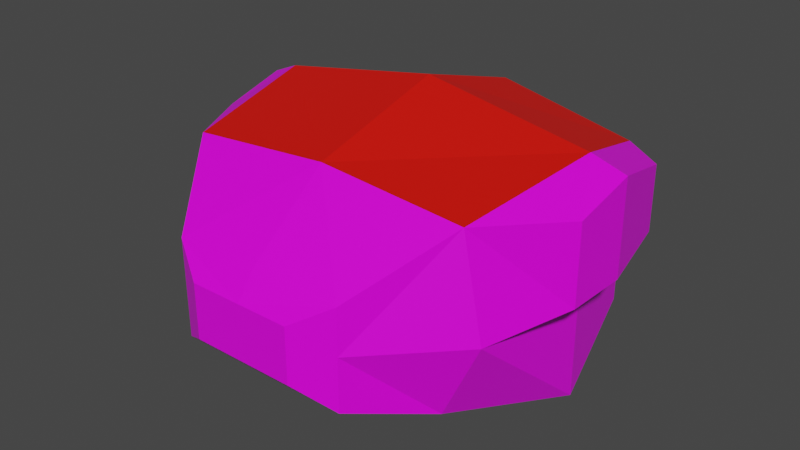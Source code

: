 # Source: mech_body01.blend  (saved by Blender 3.3.6; exported with 4.5.12 LTS)
import bpy
from mathutils import Matrix  # noqa: F401  (used for matrix-valued properties, if any)

bpy.ops.wm.read_factory_settings(use_empty=True)
scene = bpy.context.scene
scene.name = 'Scene'

# ---- collections
col_body01 = bpy.data.collections.new('body01'); scene.collection.children.link(col_body01)

# ---- images (referenced by path relative to the original .blend; pixels are not part of the script)
import os
ASSET_DIR = os.environ.get("B2B_ASSET_DIR", "")  # directory of the original .blend (textures are referenced by path, not embedded)
HERE = os.path.dirname(os.path.abspath(__file__))  # packed textures are extracted next to this script under _unpacked/

def load_image(name, relpath, width, height, colorspace="sRGB"):
    """Load a texture the original file referenced (path relative to the .blend, or extracted next to this script)."""
    p = next((c for c in (os.path.join(HERE, relpath), os.path.join(ASSET_DIR, relpath)) if relpath and os.path.exists(c)), "")
    if p:
        img = bpy.data.images.load(p, check_existing=True)
        img.name = name
    else:  # same state as the original file: an image datablock whose file is absent (Cycles renders it pink)
        img = bpy.data.images.new(name, width, height)
        img.source = "FILE"
        img.filepath = "//" + (relpath or name)
    img.colorspace_settings.name = colorspace
    return img
img_tex_body01_png = load_image('tex_body01.png', 'tex_body01.png', 1024, 1024, 'sRGB')

# ---- materials (node trees are filled in below, after node groups)
mat_mat_body = bpy.data.materials.new('mat_body')
mat_mat_body.alpha_threshold = 0.0
mat_mat_body.use_backface_culling = True
mat_mat_body.use_transparent_shadow = False
mat_mat_body.line_color = (0.0, 0.0, 0.0, 1.0)
mat_mat_team = bpy.data.materials.new('mat_team')
mat_mat_team.use_backface_culling = True
mat_mat_team.use_transparent_shadow = False

# ---- material node trees
mat_mat_body.use_nodes = True; mat_mat_body.node_tree.nodes.clear()
_N = mat_mat_body.node_tree.nodes; _L = mat_mat_body.node_tree.links
n0 = _N.new('ShaderNodeOutputMaterial'); n0.name = 'Material Output'; n0.location = (300, 300)
n1 = _N.new('ShaderNodeBsdfPrincipled'); n1.name = 'Principled BSDF'; n1.location = (10, 300)
n1.distribution = 'GGX'
n1.subsurface_method = 'BURLEY'
n1.inputs[2].default_value = 0.4
n1.inputs[3].default_value = 1.45
n1.inputs[27].default_value = (0.0, 0.0, 0.0, 1.0)
n1.inputs[28].default_value = 1.0
n2 = _N.new('ShaderNodeTexImage'); n2.name = 'Image Texture.001'; n2.location = (-254, 300)
n2.image = img_tex_body01_png
n2.interpolation = 'Closest'
_L.new(n1.outputs[0], n0.inputs[0])
_L.new(n2.outputs[0], n1.inputs[0])
n0.is_active_output = True
mat_mat_team.use_nodes = True; mat_mat_team.node_tree.nodes.clear()
_N = mat_mat_team.node_tree.nodes; _L = mat_mat_team.node_tree.links
n0 = _N.new('ShaderNodeBsdfPrincipled'); n0.name = 'Principled BSDF'; n0.location = (10, 300)
n0.distribution = 'GGX'
n0.subsurface_method = 'BURLEY'
n0.inputs[0].default_value = (0.8, 0.004458, 0.0, 1.0)
n0.inputs[3].default_value = 1.45
n0.inputs[27].default_value = (0.0, 0.0, 0.0, 1.0)
n0.inputs[28].default_value = 1.0
n1 = _N.new('ShaderNodeOutputMaterial'); n1.name = 'Material Output'; n1.location = (300, 300)
_L.new(n0.outputs[0], n1.inputs[0])
n1.is_active_output = True

# ---- world
world_world = bpy.data.worlds.new('World'); scene.world = world_world
world_world.use_nodes = True; world_world.node_tree.nodes.clear()
_N = world_world.node_tree.nodes; _L = world_world.node_tree.links
n0 = _N.new('ShaderNodeOutputWorld'); n0.name = 'World Output'; n0.location = (300, 300)
n1 = _N.new('ShaderNodeBackground'); n1.name = 'Background'; n1.location = (10, 300)
n1.inputs[0].default_value = (0.05088, 0.05088, 0.05088, 1.0)
_L.new(n1.outputs[0], n0.inputs[0])
n0.is_active_output = True
world_world.color = (0.05088, 0.05088, 0.05088)
world_world.use_sun_shadow = False
world_world.sun_shadow_jitter_overblur = 0.0

# ---- meshes
me_body = bpy.data.meshes.new('body')
me_body.from_pydata([(0.42, 0.0, 0.01), (0.42, 0.0, 0.61), (0.35, 0.3, 0.1), (0.35, 0.3, 0.52), (0.32, -0.35, 0.11), (0.2197, -0.5512, 0.1782), (0.5001, 0.01518, 0.5753), (0.1299, -0.6012, 0.232), (0.4441, 0.2552, 0.5033), (0.35, 0.3, 0.31), (0.42, 0.0, 0.31), (0.175, 0.4, 0.205), (0.175, 0.4, 0.415), (0.364, -0.3512, 0.5584), (0.414, -0.3512, 0.31), (0.1299, -0.6012, 0.31), (0.2197, -0.5512, 0.31), (0.2197, -0.5512, 0.4218), (0.1299, -0.6012, 0.368), (0.4953, -0.1448, 0.534), (0.4441, 0.2552, 0.3353), (0.5001, 0.01518, 0.3353), (0.4953, -0.1448, 0.3353), (-0.42, 0.0, 0.01), (-0.42, 0.0, 0.61), (-0.35, 0.3, 0.1), (-0.35, 0.3, 0.52), (-0.32, -0.35, 0.11), (-0.2197, -0.5512, 0.1782), (-0.5001, 0.01518, 0.5753), (-0.1299, -0.6012, 0.232), (-0.4441, 0.2552, 0.5033), (0.0, 0.3, 0.5925), (0.0, 0.0, 0.01), (0.0, 0.0, 0.6825), (0.0, -0.3512, 0.06159), (0.0, -0.3512, 0.5884), (0.0, -0.5512, 0.1782), (0.0, -0.6012, 0.232), (-0.35, 0.3, 0.31), (-0.42, 0.0, 0.31), (0.0, -0.6012, 0.31), (-0.175, 0.4, 0.205), (-0.175, 0.4, 0.415), (0.0, 0.4, 0.4875), (-0.364, -0.3512, 0.5584), (-0.414, -0.3512, 0.31), (-0.1299, -0.6012, 0.31), (-0.2197, -0.5512, 0.31), (-0.2197, -0.5512, 0.4218), (-0.1299, -0.6012, 0.368), (0.0, -0.5512, 0.4312), (0.0, -0.6012, 0.368), (-0.4953, -0.1448, 0.534), (-0.4441, 0.2552, 0.3353), (-0.5001, 0.01518, 0.3353), (-0.4953, -0.1448, 0.3353)], [], [(14, 10, 21, 22), (33, 0, 4, 35), (13, 14, 22, 19), (35, 4, 5, 37), (37, 5, 7, 38), (15, 18, 52, 41), (1, 34, 36, 13), (3, 32, 34, 1), (7, 15, 41, 38), (5, 16, 15, 7), (4, 14, 16, 5), (0, 10, 14, 4), (2, 9, 10, 0), (25, 42, 11, 2), (42, 43, 44, 12, 11), (32, 3, 12, 44), (26, 43, 42, 25, 39), (49, 51, 36, 45), (16, 14, 13, 17), (16, 17, 18, 15), (41, 52, 50, 47), (17, 51, 52, 18), (20, 8, 6, 21), (21, 6, 19, 22), (9, 3, 8, 20), (10, 9, 20, 21), (1, 13, 19, 6), (3, 1, 6, 8), (46, 56, 55, 40), (33, 35, 27, 23), (45, 53, 56, 46), (35, 37, 28, 27), (37, 38, 30, 28), (24, 45, 36, 34), (26, 24, 34, 32), (30, 38, 41, 47), (28, 30, 47, 48), (27, 28, 48, 46), (23, 27, 46, 40), (25, 23, 40, 39), (33, 23, 25, 2, 0), (32, 44, 43, 26), (46, 48, 49, 45), (47, 50, 49, 48), (36, 51, 17, 13), (49, 50, 52, 51), (54, 55, 29, 31), (55, 56, 53, 29), (39, 54, 31, 26), (40, 55, 54, 39), (24, 29, 53, 45), (26, 31, 29, 24), (3, 9, 2, 11, 12)])
me_body.polygons.foreach_set('material_index', [0, 0, 0, 0, 0, 0, 1, 1, 0, 0, 0, 0, 0, 0, 0, 1, 0, 0, 0, 0, 0, 0, 0, 0, 0, 0, 0, 0, 0, 0, 0, 0, 0, 1, 1, 0, 0, 0, 0, 0, 0, 1, 0, 0, 0, 0, 0, 0, 0, 0, 0, 0, 0])
_uv = me_body.uv_layers.new(name='UVMap')
_uv.uv.foreach_set('vector', [0.1937, 0.6638, 0.1957, 0.8234, 0.1577, 0.8314, 0.1577, 0.7586, 0.1821, 0.3071, 0.2169, 0.4597, 0.04548, 0.5042, 0.01095, 0.3237, 0.05453, 0.6477, 0.1692, 0.6579, 0.1577, 0.7586, 0.06743, 0.7586, 0.977, 0.3935, 0.8415, 0.4774, 0.8356, 0.3745, 0.9031, 0.3042, 0.9031, 0.3042, 0.8356, 0.3745, 0.8342, 0.3249, 0.8775, 0.2797, 0.8004, 0.3039, 0.7733, 0.3037, 0.774, 0.2434, 0.8008, 0.2434, 0.7641, 0.8787, 0.7648, 0.6874, 0.9277, 0.6874, 0.9282, 0.8555, 0.6184, 0.8514, 0.6247, 0.6874, 0.7648, 0.6874, 0.7641, 0.8787, 0.8368, 0.3041, 0.8004, 0.3039, 0.8008, 0.2434, 0.8372, 0.2434, 0.8356, 0.3745, 0.7831, 0.357, 0.7991, 0.3123, 0.8342, 0.3249, 0.8415, 0.4774, 0.74, 0.4738, 0.7831, 0.357, 0.8356, 0.3745, 0.2169, 0.4597, 0.2704, 0.5876, 0.07183, 0.6291, 0.04548, 0.5042, 0.3195, 0.4257, 0.3904, 0.474, 0.2704, 0.5876, 0.2169, 0.4597, 0.2977, 0.1645, 0.3732, 0.2153, 0.3778, 0.3655, 0.3195, 0.4257, 0.3732, 0.2153, 0.4633, 0.2126, 0.4967, 0.2867, 0.4679, 0.3627, 0.3778, 0.3655, 0.5997, 0.3823, 0.4847, 0.5099, 0.4721, 0.4014, 0.5421, 0.3432, 0.4505, 0.04029, 0.4627, 0.1559, 0.3732, 0.2153, 0.2977, 0.1645, 0.361, 0.09969, 0.7376, 0.1458, 0.7374, 0.2434, 0.6184, 0.2434, 0.6359, 0.07195, 0.7831, 0.357, 0.74, 0.4738, 0.6359, 0.4148, 0.7376, 0.341, 0.7831, 0.357, 0.7376, 0.341, 0.7733, 0.3037, 0.7991, 0.3123, 0.8008, 0.2434, 0.774, 0.2434, 0.7733, 0.1831, 0.8004, 0.1829, 0.7376, 0.341, 0.7374, 0.2434, 0.774, 0.2434, 0.7733, 0.3037, 0.1577, 0.9433, 0.08139, 0.9433, 0.04868, 0.8314, 0.1577, 0.8314, 0.1577, 0.8314, 0.04868, 0.8314, 0.06743, 0.7586, 0.1577, 0.7586, 0.1692, 0.9907, 0.07379, 0.9907, 0.08139, 0.9433, 0.1577, 0.9433, 0.1964, 0.8329, 0.1964, 0.9729, 0.1577, 0.9433, 0.1577, 0.8314, 0.01083, 0.8177, 0.0256, 0.6551, 0.06743, 0.7586, 0.04868, 0.8314, 0.05022, 0.9798, 0.009328, 0.8398, 0.04868, 0.8314, 0.08139, 0.9433, 0.3995, 0.9746, 0.3635, 0.8797, 0.3635, 0.807, 0.4014, 0.815, 0.1821, 0.3071, 0.01095, 0.3237, 0.009328, 0.1389, 0.1878, 0.1497, 0.2603, 0.9907, 0.2732, 0.8797, 0.3635, 0.8797, 0.375, 0.9805, 0.977, 0.0932, 0.9031, 0.1825, 0.8356, 0.1123, 0.8415, 0.009328, 0.9031, 0.1825, 0.8775, 0.207, 0.8342, 0.1618, 0.8356, 0.1123, 0.7641, 0.4961, 0.9282, 0.5193, 0.9277, 0.6874, 0.7648, 0.6874, 0.6184, 0.5234, 0.7641, 0.4961, 0.7648, 0.6874, 0.6247, 0.6874, 0.8369, 0.1827, 0.8372, 0.2434, 0.8008, 0.2434, 0.8004, 0.1829, 0.8356, 0.1123, 0.8342, 0.1618, 0.7991, 0.1745, 0.7831, 0.1298, 0.8415, 0.009328, 0.8356, 0.1123, 0.7831, 0.1298, 0.7399, 0.01292, 0.1878, 0.1497, 0.009328, 0.1389, 0.01012, 0.009328, 0.2161, 0.01021, 0.2977, 0.1645, 0.1878, 0.1497, 0.2161, 0.01021, 0.361, 0.09969, 0.1821, 0.3071, 0.1878, 0.1497, 0.2977, 0.1645, 0.3195, 0.4257, 0.2169, 0.4597, 0.5997, 0.1459, 0.549, 0.2, 0.4627, 0.1559, 0.4505, 0.04029, 0.7399, 0.01292, 0.7831, 0.1298, 0.7376, 0.1458, 0.6359, 0.07195, 0.7991, 0.1745, 0.7733, 0.1831, 0.7376, 0.1458, 0.7831, 0.1298, 0.6184, 0.2434, 0.7374, 0.2434, 0.7376, 0.341, 0.6359, 0.4148, 0.7376, 0.1458, 0.7733, 0.1831, 0.774, 0.2434, 0.7374, 0.2434, 0.3635, 0.6951, 0.3635, 0.807, 0.2545, 0.807, 0.2872, 0.6951, 0.3635, 0.807, 0.3635, 0.8797, 0.2732, 0.8797, 0.2545, 0.807, 0.375, 0.6477, 0.3635, 0.6951, 0.2872, 0.6951, 0.2796, 0.6477, 0.4022, 0.8055, 0.3635, 0.807, 0.3635, 0.6951, 0.4022, 0.6655, 0.2166, 0.8207, 0.2545, 0.807, 0.2732, 0.8797, 0.2314, 0.9833, 0.256, 0.6586, 0.2872, 0.6951, 0.2545, 0.807, 0.2151, 0.7986, 0.4847, 0.5099, 0.3904, 0.474, 0.3195, 0.4257, 0.3778, 0.3655, 0.4721, 0.4014])
me_body.materials.append(mat_mat_body)
me_body.materials.append(mat_mat_team)
me_body.use_remesh_fix_poles = True
me_body.use_remesh_preserve_attributes = False
me_body.use_mirror_vertex_groups = False
me_body.use_paint_bone_selection = False
me_body.use_paint_mask = True
me_body.update()
arm_armature = bpy.data.armatures.new('Armature')  # bones are not reproduced

# ---- objects
ob_body = bpy.data.objects.new('body', me_body)
ob_armature = bpy.data.objects.new('Armature', arm_armature)

# ---- transforms, parenting, visibility, modifiers, constraints
ob_body.parent = ob_armature
ob_body.location = (0.0, 0.0, 0.0)
ob_body.lineart.crease_threshold = 0.0
_vg = ob_body.vertex_groups.new(name='body')
_vg.add([0, 1, 2, 3, 4, 5, 6, 7, 8, 9, 10, 11, 12, 13, 14, 15, 16, 17, 18, 19, 20, 21, 22, 23, 24, 25, 26, 27, 28, 29, 30, 31, 32, 33, 34, 35, 36, 37, 38, 39, 40, 41, 42, 43, 44, 45, 46, 47, 48, 49, 50, 51, 52, 53, 54, 55, 56], 1.0, 'REPLACE')
_vg = ob_body.vertex_groups.new(name='head')
_vg = ob_body.vertex_groups.new(name='arm.l')
_vg = ob_body.vertex_groups.new(name='arm.r')
_vg = ob_body.vertex_groups.new(name='pack')
_m = ob_body.modifiers.new('Armature', 'ARMATURE')
_m.object = ob_armature
ob_armature.location = (0.0, 0.0, 0.0)
ob_armature.show_in_front = True
ob_armature.lineart.crease_threshold = 0.0

# ---- collection membership
col_body01.objects.link(ob_body)
col_body01.objects.link(ob_armature)

# ---- scene / render settings (as saved in the file)
scene.frame_start = 1; scene.frame_end = 250; scene.frame_set(1)
scene.render.engine = 'BLENDER_EEVEE_NEXT'
scene.cycles.use_denoising = False
scene.cycles.samples = 128
scene.cycles.sampling_pattern = 'TABULATED_SOBOL'
scene.cycles.use_adaptive_sampling = False
scene.cycles.use_light_tree = False
scene.view_settings.view_transform = 'Filmic'
bpy.context.view_layer.update()

# ---- added for rendering (the .blend has no active camera and no usable light): camera, sun
cam_auto = bpy.data.cameras.new('AutoCamera')
cam_auto.lens = 50.0
cam_auto.sensor_width = 36.0
cam_auto.clip_end = 1000.0
ob_auto_camera = bpy.data.objects.new('AutoCamera', cam_auto)
scene.collection.objects.link(ob_auto_camera)
ob_auto_camera.location = (1.44967, -1.8402, 1.50598)
ob_auto_camera.rotation_euler = (1.09748, -7.21219e-08, 0.694738)
scene.camera = ob_auto_camera
light_auto_sun = bpy.data.lights.new('AutoSun', 'SUN')
light_auto_sun.energy = 3.0
light_auto_sun.angle = 0.0523599
ob_auto_sun = bpy.data.objects.new('AutoSun', light_auto_sun)
scene.collection.objects.link(ob_auto_sun)
ob_auto_sun.rotation_euler = (0.872665, 0.174533, 0.523599)
bpy.context.view_layer.update()
